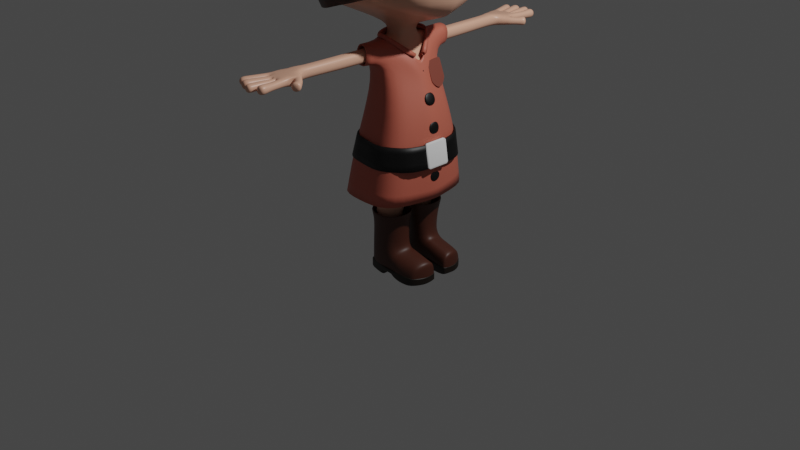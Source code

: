 # Source: pusher_char4.blend  (saved by Blender 2.91.10; exported with 4.5.12 LTS)
import bpy
from mathutils import Matrix  # noqa: F401  (used for matrix-valued properties, if any)

bpy.ops.wm.read_factory_settings(use_empty=True)
scene = bpy.context.scene
scene.name = 'Scene'

# ---- collections
col_collection = bpy.data.collections.new('Collection'); scene.collection.children.link(col_collection)
col_shores = bpy.data.collections.new('Shores'); scene.collection.children.link(col_shores)

# ---- materials (node trees are filled in below, after node groups)
mat_material = bpy.data.materials.new('Material')
mat_material.alpha_threshold = 0.0
mat_material.use_transparent_shadow = False
mat_material.line_color = (0.0, 0.0, 0.0, 1.0)
mat_material_001 = bpy.data.materials.new('Material.001')
mat_material_001.use_transparent_shadow = False
mat_material_002 = bpy.data.materials.new('Material.002')
mat_material_002.use_transparent_shadow = False
mat_material_003 = bpy.data.materials.new('Material.003')
mat_material_003.use_transparent_shadow = False
mat_material_004 = bpy.data.materials.new('Material.004')
mat_material_004.use_transparent_shadow = False
mat_material_006 = bpy.data.materials.new('Material.006')
mat_material_006.use_transparent_shadow = False
mat_material_007 = bpy.data.materials.new('Material.007')
mat_material_007.use_transparent_shadow = False

# ---- material node trees
mat_material.use_nodes = True; mat_material.node_tree.nodes.clear()
_N = mat_material.node_tree.nodes; _L = mat_material.node_tree.links
n0 = _N.new('ShaderNodeOutputMaterial'); n0.name = 'Material Output'; n0.location = (300, 300)
n1 = _N.new('ShaderNodeBsdfPrincipled'); n1.name = 'Principled BSDF'; n1.location = (10, 300)
n1.distribution = 'GGX'
n1.subsurface_method = 'BURLEY'
n1.inputs[0].default_value = (0.8, 0.4335, 0.3024, 1.0)
n1.inputs[2].default_value = 0.4
n1.inputs[3].default_value = 1.45
n1.inputs[27].default_value = (0.0, 0.0, 0.0, 1.0)
n1.inputs[28].default_value = 1.0
_L.new(n1.outputs[0], n0.inputs[0])
n0.is_active_output = True
mat_material_001.use_nodes = True; mat_material_001.node_tree.nodes.clear()
_N = mat_material_001.node_tree.nodes; _L = mat_material_001.node_tree.links
n0 = _N.new('ShaderNodeBsdfPrincipled'); n0.name = 'Principled BSDF'; n0.location = (10, 300)
n0.distribution = 'GGX'
n0.subsurface_method = 'BURLEY'
n0.inputs[0].default_value = (0.0, 0.0, 0.0, 1.0)
n0.inputs[3].default_value = 1.45
n0.inputs[27].default_value = (0.0, 0.0, 0.0, 1.0)
n0.inputs[28].default_value = 1.0
n1 = _N.new('ShaderNodeOutputMaterial'); n1.name = 'Material Output'; n1.location = (300, 300)
_L.new(n0.outputs[0], n1.inputs[0])
n1.is_active_output = True
mat_material_002.use_nodes = True; mat_material_002.node_tree.nodes.clear()
_N = mat_material_002.node_tree.nodes; _L = mat_material_002.node_tree.links
n0 = _N.new('ShaderNodeBsdfPrincipled'); n0.name = 'Principled BSDF'; n0.location = (10, 300)
n0.distribution = 'GGX'
n0.subsurface_method = 'BURLEY'
n0.inputs[0].default_value = (0.05508, 0.01956, 0.01085, 1.0)
n0.inputs[3].default_value = 1.45
n0.inputs[27].default_value = (0.0, 0.0, 0.0, 1.0)
n0.inputs[28].default_value = 1.0
n1 = _N.new('ShaderNodeOutputMaterial'); n1.name = 'Material Output'; n1.location = (300, 300)
_L.new(n0.outputs[0], n1.inputs[0])
n1.is_active_output = True
mat_material_003.use_nodes = True; mat_material_003.node_tree.nodes.clear()
_N = mat_material_003.node_tree.nodes; _L = mat_material_003.node_tree.links
n0 = _N.new('ShaderNodeBsdfPrincipled'); n0.name = 'Principled BSDF'; n0.location = (10, 300)
n0.distribution = 'GGX'
n0.subsurface_method = 'BURLEY'
n0.inputs[0].default_value = (0.5356, 0.1274, 0.08391, 1.0)
n0.inputs[3].default_value = 1.45
n0.inputs[27].default_value = (0.0, 0.0, 0.0, 1.0)
n0.inputs[28].default_value = 1.0
n1 = _N.new('ShaderNodeOutputMaterial'); n1.name = 'Material Output'; n1.location = (300, 300)
_L.new(n0.outputs[0], n1.inputs[0])
n1.is_active_output = True
mat_material_004.use_nodes = True; mat_material_004.node_tree.nodes.clear()
_N = mat_material_004.node_tree.nodes; _L = mat_material_004.node_tree.links
n0 = _N.new('ShaderNodeOutputMaterial'); n0.name = 'Material Output'; n0.location = (300, 300)
n1 = _N.new('ShaderNodeBsdfPrincipled'); n1.name = 'Principled BSDF'; n1.location = (10, 300)
n1.distribution = 'GGX'
n1.subsurface_method = 'BURLEY'
n1.inputs[0].default_value = (0.2182, 0.0553, 0.03741, 1.0)
n1.inputs[3].default_value = 1.45
n1.inputs[27].default_value = (0.0, 0.0, 0.0, 1.0)
n1.inputs[28].default_value = 1.0
_L.new(n1.outputs[0], n0.inputs[0])
n0.is_active_output = True
mat_material_006.use_nodes = True; mat_material_006.node_tree.nodes.clear()
_N = mat_material_006.node_tree.nodes; _L = mat_material_006.node_tree.links
n0 = _N.new('ShaderNodeOutputMaterial'); n0.name = 'Material Output'; n0.location = (300, 300)
n1 = _N.new('ShaderNodeBsdfPrincipled'); n1.name = 'Principled BSDF'; n1.location = (10, 300)
n1.distribution = 'GGX'
n1.subsurface_method = 'BURLEY'
n1.inputs[0].default_value = (0.06572, 0.01735, 0.008676, 1.0)
n1.inputs[3].default_value = 1.45
n1.inputs[27].default_value = (0.0, 0.0, 0.0, 1.0)
n1.inputs[28].default_value = 1.0
_L.new(n1.outputs[0], n0.inputs[0])
n0.is_active_output = True
mat_material_007.use_nodes = True; mat_material_007.node_tree.nodes.clear()
_N = mat_material_007.node_tree.nodes; _L = mat_material_007.node_tree.links
n0 = _N.new('ShaderNodeOutputMaterial'); n0.name = 'Material Output'; n0.location = (300, 300)
n1 = _N.new('ShaderNodeBsdfPrincipled'); n1.name = 'Principled BSDF'; n1.location = (10, 300)
n1.distribution = 'GGX'
n1.subsurface_method = 'BURLEY'
n1.inputs[0].default_value = (0.01003, 0.005255, 0.002102, 1.0)
n1.inputs[3].default_value = 1.45
n1.inputs[27].default_value = (0.0, 0.0, 0.0, 1.0)
n1.inputs[28].default_value = 1.0
_L.new(n1.outputs[0], n0.inputs[0])
n0.is_active_output = True

# ---- world
world_world = bpy.data.worlds.new('World'); scene.world = world_world
world_world.use_nodes = True; world_world.node_tree.nodes.clear()
_N = world_world.node_tree.nodes; _L = world_world.node_tree.links
n0 = _N.new('ShaderNodeOutputWorld'); n0.name = 'World Output'; n0.location = (300, 300)
n1 = _N.new('ShaderNodeBackground'); n1.name = 'Background'; n1.location = (10, 300)
n1.inputs[0].default_value = (0.05088, 0.05088, 0.05088, 1.0)
_L.new(n1.outputs[0], n0.inputs[0])
n0.is_active_output = True
world_world.color = (0.05088, 0.05088, 0.05088)
world_world.use_sun_shadow = False
world_world.sun_shadow_jitter_overblur = 0.0

# ---- cameras
cam_camera = bpy.data.cameras.new('Camera')
cam_camera.clip_end = 100.0
cam_camera.ortho_scale = 7.314

# ---- lights
light_light = bpy.data.lights.new('Light', 'POINT')
light_light.transmission_factor = 0.0
light_light.energy = 1000.0
light_light.shadow_soft_size = 0.1
light_light.shadow_maximum_resolution = 0.006
light_light.use_absolute_resolution = True

# ---- meshes
me_cube = bpy.data.meshes.new('Cube')
me_cube.from_pydata([(-0.1472, 0.0, 1.299), (-0.2856, 0.0, 0.5835), (0.3365, 0.0, 0.6235), (-0.0836, 0.0, 1.936), (0.6099, 0.0, 2.207), (0.03657, 0.0, 3.717), (0.03657, -0.08649, 2.06), (0.03657, -0.8009, 2.442), (0.03657, -0.8552, 3.628), (0.1007, -0.3982, 1.759), (-0.02759, -0.3982, 1.759), (-0.02759, -0.3982, 1.887), (0.1007, -0.3982, 1.887), (0.1132, -0.044, -0.2312), (-0.08488, -0.1134, -0.3947), (-0.03135, -0.3703, -0.3505), (0.1667, -0.3009, -0.187), (0.1952, 0.0, 0.3176), (-0.08788, -0.09854, 0.3253), (-0.01138, -0.3817, 0.3232), (0.2717, -0.3052, 0.3155), (-0.2456, -0.4909, 0.9775), (0.3765, -0.3909, 1.017), (0.4108, -0.2792, 1.282), (-0.1472, -0.2792, 1.299), (0.1231, -0.08649, 2.06), (-0.04992, -0.08649, 2.06), (0.01677, -1.196, 1.887), (0.6807, -0.6349, 2.442), (-0.6313, -0.6062, 2.442), (0.735, -0.8552, 3.628), (-0.6856, -0.8552, 3.628), (-0.1232, -1.412, 1.785), (-0.1232, -1.412, 1.861), (-0.05478, -1.461, 1.786), (-0.05478, -1.461, 1.86), (0.01864, -1.491, 1.792), (0.01863, -1.491, 1.856), (0.148, -1.456, 1.779), (0.06724, -1.491, 1.789), (0.06722, -1.491, 1.86), (0.148, -1.456, 1.868), (0.03288, -0.8154, 1.887), (0.1486, -1.382, 1.778), (0.1486, -1.382, 1.868), (0.1764, -1.297, 1.868), (0.09056, -1.241, 1.759), (-0.07598, -1.236, 1.759), (-0.07598, -1.236, 1.887), (0.09056, -1.241, 1.887), (-0.08383, -1.575, 1.783), (-0.1621, -1.555, 1.783), (-0.1621, -1.555, 1.864), (-0.08383, -1.575, 1.864), (-0.1233, -1.736, 1.778), (-0.2095, -1.713, 1.778), (-0.2095, -1.713, 1.868), (-0.1233, -1.736, 1.868), (-0.006423, -1.623, 1.781), (-0.08895, -1.605, 1.781), (-0.08895, -1.605, 1.865), (-0.006423, -1.623, 1.865), (-0.02557, -1.774, 1.773), (-0.1239, -1.756, 1.773), (-0.1239, -1.756, 1.873), (-0.02557, -1.774, 1.873), (0.07479, -1.63, 1.785), (-0.002202, -1.625, 1.785), (-0.002245, -1.626, 1.862), (0.07475, -1.631, 1.862), (0.06526, -1.796, 1.777), (-0.02123, -1.789, 1.777), (-0.02128, -1.79, 1.864), (0.06521, -1.798, 1.864), (0.1652, -1.603, 1.785), (0.08988, -1.612, 1.785), (0.08988, -1.612, 1.861), (0.1652, -1.603, 1.861), (0.192, -1.749, 1.77), (0.08531, -1.758, 1.77), (0.08531, -1.758, 1.877), (0.192, -1.749, 1.877), (0.2618, -1.371, 1.786), (0.208, -1.424, 1.786), (0.208, -1.424, 1.861), (0.2618, -1.371, 1.861), (0.3345, -1.441, 1.77), (0.2497, -1.505, 1.77), (0.2497, -1.505, 1.876), (0.3345, -1.441, 1.876), (0.5339, -0.05889, -0.2105), (0.5539, -0.07675, -0.3779), (0.5485, -0.3176, -0.4052), (0.5285, -0.2998, -0.2377), (0.1567, -0.1202, 1.936), (-0.0836, -0.1202, 1.936), (0.03657, -0.4699, 2.251), (-0.6254, 5.96e-08, 2.251), (0.4108, 0.0, 1.282), (0.1231, 0.0, 2.06), (-0.04992, 0.0, 2.06), (0.8375, 0.0, 2.442), (0.3154, 0.0, 0.5838), (-0.9024, 0.0, 2.442), (-0.8186, 0.0, 3.717), (0.2889, -0.216, 1.6), (-0.1344, -0.216, 1.514), (0.8031, 0.0, 3.717), (0.03667, -0.5003, 1.887), (0.1567, 0.0, 1.936), (0.2889, 0.0, 1.6), (0.1008, -0.5003, 1.759), (-0.02749, -0.5004, 1.759), (-0.02749, -0.5004, 1.887), (0.1008, -0.5003, 1.887), (0.02644, -1.238, 1.887), (0.04662, -1.458, 1.864), (0.03657, -0.1202, 1.936), (0.03657, -0.2469, 1.927), (-0.5193, -0.6052, 2.288), (0.6368, 0.0, 2.244), (-0.6523, 4.806e-08, 2.288), (0.5687, -0.3792, 2.288), (0.1406, -0.2469, 1.719), (-0.06746, -0.2469, 1.719), (-0.06746, -0.2469, 1.927), (0.1406, -0.2469, 1.927), (0.1658, -0.0611, 0.02573), (-0.07428, -0.1204, 0.01066), (-0.01333, -0.3579, -0.009423), (0.1648, -0.2985, 0.005647), (-0.1344, 0.0, 1.514), (-0.152, 0.0, 0.5807), (-0.02568, -0.4284, 0.5815), (0.4417, -0.302, 0.5846), (-0.2692, 0.0, 0.9412), (0.3482, -0.335, 1.15), (0.3282, 0.0, 0.9527), (-0.1964, -0.385, 1.138), (-0.03128, -0.8147, 1.887), (0.09703, -0.8162, 1.887), (-0.03128, -0.8147, 1.759), (0.09703, -0.8162, 1.759), (0.08765, -1.197, 1.759), (-0.05412, -1.194, 1.759), (-0.05412, -1.194, 1.887), (0.08765, -1.197, 1.887), (-0.06885, -1.506, 1.784), (-0.1449, -1.488, 1.784), (-0.1449, -1.488, 1.862), (-0.06885, -1.506, 1.862), (-0.1029, -1.653, 1.781), (-0.1849, -1.631, 1.781), (-0.1849, -1.631, 1.866), (-0.1029, -1.653, 1.866), (0.008058, -1.552, 1.784), (-0.06831, -1.533, 1.784), (-0.06831, -1.533, 1.862), (0.008058, -1.552, 1.862), (-0.01527, -1.693, 1.777), (-0.1055, -1.677, 1.777), (-0.1055, -1.677, 1.869), (-0.01527, -1.693, 1.869), (0.07077, -1.53, 1.795), (0.01123, -1.527, 1.795), (0.01119, -1.528, 1.854), (0.07073, -1.531, 1.854), (0.07268, -1.577, 1.79), (0.00488, -1.574, 1.79), (0.004843, -1.575, 1.858), (0.07265, -1.578, 1.858), (0.07179, -1.682, 1.782), (-0.008085, -1.675, 1.782), (-0.008131, -1.677, 1.862), (0.07174, -1.683, 1.862), (0.06858, -1.738, 1.78), (-0.01455, -1.731, 1.78), (-0.0146, -1.732, 1.863), (0.06853, -1.74, 1.863), (0.1582, -1.537, 1.782), (0.07707, -1.55, 1.782), (0.07707, -1.55, 1.864), (0.1582, -1.537, 1.864), (0.1769, -1.668, 1.778), (0.08782, -1.674, 1.778), (0.08782, -1.674, 1.868), (0.1769, -1.668, 1.868), (0.2265, -1.338, 1.782), (0.1751, -1.402, 1.782), (0.1751, -1.402, 1.864), (0.2265, -1.338, 1.864), (0.2949, -1.403, 1.779), (0.2243, -1.457, 1.779), (0.2243, -1.457, 1.867), (0.2949, -1.403, 1.867), (0.1886, -0.05352, -0.2085), (0.2234, -0.09578, -0.4059), (0.2129, -0.401, -0.3711), (0.174, -0.3185, -0.2035), (0.03657, -0.5341, 2.288), (0.03657, -0.3982, 1.887), (0.1764, -1.297, 1.778), (0.5418, -0.2779, 2.251), (-0.4924, -0.5783, 2.251), (0.01976, -1.156, 1.883), (0.08356, -1.157, 1.765), (-0.04404, -1.155, 1.765), (0.08356, -1.157, 1.883), (-0.04404, -1.155, 1.883)], [], [(6, 26, 95, 117), (4, 202, 25, 99), (96, 203, 26, 6), (107, 30, 28, 101), (8, 31, 29, 7), (93, 92, 91, 90), (89, 88, 87, 86), (81, 80, 79, 78), (73, 72, 71, 70), (65, 64, 63, 62), (138, 21, 22, 136), (137, 98, 23, 136), (123, 124, 106), (105, 123, 106), (132, 1, 2, 102), (34, 32, 47), (57, 56, 55, 54), (5, 104, 31, 8), (26, 100, 3, 95), (125, 95, 106, 124), (115, 116, 41, 49), (118, 126, 94, 117), (24, 138, 136, 23), (2, 137, 136, 22), (33, 35, 48), (38, 43, 44, 41), (41, 44, 45), (47, 46, 38, 34), (24, 0, 135, 138), (126, 123, 105, 94), (37, 40, 35), (40, 41, 116, 35), (45, 49, 41), (47, 32, 33, 48), (38, 39, 34), (39, 36, 34), (110, 109, 94, 105), (201, 38, 46), (203, 97, 100, 26), (201, 43, 38), (45, 201, 46, 49), (99, 25, 94, 109), (119, 121, 97, 203), (31, 104, 103, 29), (110, 105, 23, 98), (105, 106, 24, 23), (138, 135, 1, 21), (106, 131, 0, 24), (95, 3, 131, 106), (111, 112, 10, 9), (112, 113, 11, 10), (108, 114, 12, 200), (114, 111, 9, 12), (114, 108, 42, 140), (122, 199, 96, 202), (7, 29, 119, 199), (11, 200, 118, 125), (207, 204, 27, 146), (29, 103, 121, 119), (101, 28, 122, 120), (48, 115, 27, 145), (202, 96, 6, 25), (48, 35, 116, 115), (113, 108, 200, 11), (25, 6, 117, 94), (9, 10, 124, 123), (10, 11, 125, 124), (200, 12, 126, 118), (12, 9, 123, 126), (13, 14, 128, 127), (14, 15, 129, 128), (15, 16, 130, 129), (16, 13, 127, 130), (127, 128, 18, 17), (128, 129, 19, 18), (129, 130, 20, 19), (130, 127, 17, 20), (102, 17, 18, 132), (18, 19, 133, 132), (19, 20, 134, 133), (20, 17, 102, 134), (132, 133, 21, 1), (133, 134, 22, 21), (22, 134, 102, 2), (30, 8, 7, 28), (125, 118, 117, 95), (28, 7, 199, 122), (107, 5, 8, 30), (113, 112, 141, 139), (108, 113, 139, 42), (112, 111, 142, 141), (111, 114, 140, 142), (208, 206, 144, 145), (205, 207, 146, 143), (204, 208, 145, 27), (206, 205, 143, 144), (46, 47, 144, 143), (47, 48, 145, 144), (115, 49, 146, 27), (49, 46, 143, 146), (147, 148, 32, 34), (148, 149, 33, 32), (149, 150, 35, 33), (150, 147, 34, 35), (50, 51, 148, 147), (51, 52, 149, 148), (52, 53, 150, 149), (53, 50, 147, 150), (151, 152, 51, 50), (152, 153, 52, 51), (153, 154, 53, 52), (154, 151, 50, 53), (54, 55, 152, 151), (55, 56, 153, 152), (56, 57, 154, 153), (57, 54, 151, 154), (155, 156, 34, 36), (156, 157, 35, 34), (157, 158, 37, 35), (158, 155, 36, 37), (58, 59, 156, 155), (59, 60, 157, 156), (60, 61, 158, 157), (61, 58, 155, 158), (159, 160, 59, 58), (160, 161, 60, 59), (161, 162, 61, 60), (162, 159, 58, 61), (62, 63, 160, 159), (63, 64, 161, 160), (64, 65, 162, 161), (65, 62, 159, 162), (163, 164, 36, 39), (164, 165, 37, 36), (165, 166, 40, 37), (166, 163, 39, 40), (167, 168, 164, 163), (168, 169, 165, 164), (169, 170, 166, 165), (170, 167, 163, 166), (66, 67, 168, 167), (67, 68, 169, 168), (68, 69, 170, 169), (69, 66, 167, 170), (171, 172, 67, 66), (172, 173, 68, 67), (173, 174, 69, 68), (174, 171, 66, 69), (175, 176, 172, 171), (176, 177, 173, 172), (177, 178, 174, 173), (178, 175, 171, 174), (70, 71, 176, 175), (71, 72, 177, 176), (72, 73, 178, 177), (73, 70, 175, 178), (179, 180, 39, 38), (180, 181, 40, 39), (181, 182, 41, 40), (182, 179, 38, 41), (74, 75, 180, 179), (75, 76, 181, 180), (76, 77, 182, 181), (77, 74, 179, 182), (183, 184, 75, 74), (184, 185, 76, 75), (185, 186, 77, 76), (186, 183, 74, 77), (78, 79, 184, 183), (79, 80, 185, 184), (80, 81, 186, 185), (81, 78, 183, 186), (187, 188, 43, 201), (188, 189, 44, 43), (189, 190, 45, 44), (190, 187, 201, 45), (82, 83, 188, 187), (83, 84, 189, 188), (84, 85, 190, 189), (85, 82, 187, 190), (191, 192, 83, 82), (192, 193, 84, 83), (193, 194, 85, 84), (194, 191, 82, 85), (86, 87, 192, 191), (87, 88, 193, 192), (88, 89, 194, 193), (89, 86, 191, 194), (90, 91, 196, 195), (91, 92, 197, 196), (92, 93, 198, 197), (93, 90, 195, 198), (195, 196, 14, 13), (196, 197, 15, 14), (197, 198, 16, 15), (198, 195, 13, 16), (199, 119, 203, 96), (120, 122, 202, 4), (141, 142, 205, 206), (42, 139, 208, 204), (142, 140, 207, 205), (139, 141, 206, 208), (140, 42, 204, 207)])
me_cube.polygons.foreach_set('use_smooth', [True] * 203)
me_cube.materials.append(mat_material)
me_cube.use_remesh_preserve_volume = False
me_cube.use_remesh_preserve_attributes = False
me_cube.use_mirror_vertex_groups = False
me_cube.update()
me_plane_001 = bpy.data.meshes.new('Plane.001')
me_plane_001.from_pydata([(-2.958, 0.1438, 0.7207), (-2.742, 0.1438, 0.7207), (-2.958, 0.3495, 0.6544), (-2.742, 0.3495, 0.6544)], [], [(0, 1, 3, 2)])
me_plane_001.polygons.foreach_set('use_smooth', [True] * 1)
_uv = me_plane_001.uv_layers.new(name='UVMap')
_uv.uv.foreach_set('vector', [0.0, 0.0, 1.0, 0.0, 1.0, 1.0, 0.0, 1.0])
me_plane_001.materials.append(mat_material_001)
me_plane_001.use_remesh_fix_poles = True
me_plane_001.use_remesh_preserve_attributes = False
me_plane_001.use_mirror_vertex_groups = False
me_plane_001.update()
me_cube_002 = bpy.data.meshes.new('Cube.002')
me_cube_002.from_pydata([(-0.5608, -0.5022, -0.1935), (0.09797, -0.5139, -0.8664), (-0.3778, -0.3495, -1.006), (0.4304, -0.4569, -0.735), (0.6411, -0.2892, -0.3794), (-0.1205, -0.5144, -0.9412), (-0.5412, -0.5388, -0.4726), (-0.09951, -0.6052, -0.4021), (-0.1182, -0.5057, -0.008993), (-0.6875, 0.0, -0.4153), (-0.4795, 0.4262, -0.1858), (0.03116, 0.5117, -0.7682), (-0.3762, 0.3923, -0.9679), (0.293, 0.565, -0.3997), (0.3977, 0.5057, -0.06649), (-0.1966, 0.5143, -0.8968), (-0.4197, 0.4816, -0.3795), (-0.0319, 0.0, 0.1992), (0.5964, 0.05538, -0.01919), (-0.4359, 0.001138, -1.042), (-0.09951, 0.6052, -0.4021), (-0.1182, 0.5057, -0.008993), (-0.6341, 0.0, -0.08068), (-0.03972, -0.5125, -0.9104), (0.4235, -0.5576, -0.1858), (0.1159, -0.5838, -0.4021), (0.2692, 0.0, 0.1256), (-0.07344, 0.5073, -0.8253), (0.1398, 0.5057, -0.03774), (0.1159, 0.5838, -0.4021), (-0.1397, -0.5583, -0.6663), (-0.6733, 0.0, -0.7816), (0.2445, -0.495, -0.8162), (-0.4661, -0.4809, -0.7176), (-0.148, 0.5597, -0.6494), (0.1493, 0.5403, -0.59), (-0.4117, 0.4272, -0.6863), (0.02122, 0.5455, -0.6137), (0.02356, -0.5476, -0.6605), (-0.6341, -0.2529, -0.09371), (0.6057, -0.1446, -0.1636), (-0.6089, -0.2812, -0.4087), (-0.07503, -0.2529, 0.0951), (-0.4319, -0.1904, -1.035), (0.3288, -0.2728, 0.07675), (-0.5697, -0.2404, -0.7496), (-0.6199, 0.2491, -0.1513), (0.484, 0.2529, -0.007209), (-0.6089, 0.2812, -0.4087), (-0.07503, 0.2529, 0.0951), (-0.451, 0.2107, -1.005), (0.2045, 0.2529, 0.04394), (-0.5697, 0.2404, -0.7297)], [], [(38, 30, 5, 23), (8, 0, 6, 7), (41, 39, 22, 9), (45, 41, 9, 31), (24, 8, 7, 25), (44, 42, 8, 24), (30, 33, 2, 5), (42, 39, 0, 8), (37, 27, 15, 34), (21, 20, 16, 10), (48, 9, 22, 46), (52, 31, 9, 48), (28, 29, 20, 21), (51, 28, 21, 49), (34, 15, 12, 36), (49, 21, 10, 46), (47, 14, 28, 51), (14, 13, 29, 28), (35, 11, 27, 37), (40, 44, 24, 4), (4, 24, 25, 3), (32, 38, 23, 1), (3, 25, 38, 32), (13, 35, 37, 29), (20, 34, 36, 16), (50, 19, 31, 52), (29, 37, 34, 20), (7, 6, 33, 30), (43, 45, 31, 19), (25, 7, 30, 38), (2, 33, 45, 43), (18, 26, 44, 40), (17, 22, 39, 42), (26, 17, 42, 44), (33, 6, 41, 45), (6, 0, 39, 41), (12, 50, 52, 36), (18, 47, 51, 26), (17, 49, 46, 22), (26, 51, 49, 17), (36, 52, 48, 16), (16, 48, 46, 10)])
me_cube_002.polygons.foreach_set('use_smooth', [True] * 42)
_uv = me_cube_002.uv_layers.new(name='UVMap')
_uv.uv.foreach_set('vector', [0.6817, 0.7344, 0.7384, 0.7344, 0.7384, 0.7344, 0.6817, 0.7344, 0.7384, 0.7344, 0.8518, 0.7344, 0.8518, 0.7344, 0.7384, 0.7344, 0.6388, 0.5228, 0.8518, 0.6784, 0.8518, 0.6223, 0.4259, 0.3112, 0.5323, 0.445, 0.6388, 0.5228, 0.4259, 0.3112, 0.2129, 0.1556, 0.6817, 0.7344, 0.7384, 0.7344, 0.7384, 0.7344, 0.6817, 0.7344, 0.6817, 0.6784, 0.7384, 0.6784, 0.7384, 0.7344, 0.6817, 0.7344, 0.7384, 0.7344, 0.8518, 0.7344, 0.8518, 0.7344, 0.7384, 0.7344, 0.7384, 0.6784, 0.8518, 0.6784, 0.8518, 0.7344, 0.7384, 0.7344, 0.6817, 0.7344, 0.6817, 0.7344, 0.7384, 0.7344, 0.7384, 0.7344, 0.7384, 0.7344, 0.7384, 0.7344, 0.8518, 0.7344, 0.8518, 0.7344, 0.6388, 0.5228, 0.4259, 0.3112, 0.8518, 0.6223, 0.8518, 0.6784, 0.5323, 0.445, 0.2129, 0.1556, 0.4259, 0.3112, 0.6388, 0.5228, 0.6817, 0.7344, 0.6817, 0.7344, 0.7384, 0.7344, 0.7384, 0.7344, 0.6817, 0.6784, 0.6817, 0.7344, 0.7384, 0.7344, 0.7384, 0.6784, 0.7384, 0.7344, 0.7384, 0.7344, 0.8518, 0.7344, 0.8518, 0.7344, 0.7384, 0.6784, 0.7384, 0.7344, 0.8518, 0.7344, 0.8518, 0.6784, 0.625, 0.6784, 0.625, 0.7344, 0.6817, 0.7344, 0.6817, 0.6784, 0.625, 0.7344, 0.625, 0.7344, 0.6817, 0.7344, 0.6817, 0.7344, 0.625, 0.7344, 0.625, 0.7344, 0.6817, 0.7344, 0.6817, 0.7344, 0.625, 0.6784, 0.6817, 0.6784, 0.6817, 0.7344, 0.625, 0.7344, 0.625, 0.7344, 0.6817, 0.7344, 0.6817, 0.7344, 0.625, 0.7344, 0.625, 0.7344, 0.6817, 0.7344, 0.6817, 0.7344, 0.625, 0.7344, 0.625, 0.7344, 0.6817, 0.7344, 0.6817, 0.7344, 0.625, 0.7344, 0.625, 0.7344, 0.625, 0.7344, 0.6817, 0.7344, 0.6817, 0.7344, 0.7384, 0.7344, 0.7384, 0.7344, 0.8518, 0.7344, 0.8518, 0.7344, 0.4259, 0.3672, 0.0, 0.0, 0.2129, 0.1556, 0.5323, 0.445, 0.6817, 0.7344, 0.6817, 0.7344, 0.7384, 0.7344, 0.7384, 0.7344, 0.7384, 0.7344, 0.8518, 0.7344, 0.8518, 0.7344, 0.7384, 0.7344, 0.4259, 0.3672, 0.5323, 0.445, 0.2129, 0.1556, 0.0, 0.0, 0.6817, 0.7344, 0.7384, 0.7344, 0.7384, 0.7344, 0.6817, 0.7344, 0.8518, 0.7344, 0.8518, 0.7344, 0.5323, 0.445, 0.4259, 0.3672, 0.625, 0.6223, 0.6817, 0.6223, 0.6817, 0.6784, 0.625, 0.6784, 0.7384, 0.6223, 0.8518, 0.6223, 0.8518, 0.6784, 0.7384, 0.6784, 0.6817, 0.6223, 0.7384, 0.6223, 0.7384, 0.6784, 0.6817, 0.6784, 0.8518, 0.7344, 0.8518, 0.7344, 0.6388, 0.5228, 0.5323, 0.445, 0.8518, 0.7344, 0.8518, 0.7344, 0.8518, 0.6784, 0.6388, 0.5228, 0.8518, 0.7344, 0.4259, 0.3672, 0.5323, 0.445, 0.8518, 0.7344, 0.625, 0.6223, 0.625, 0.6784, 0.6817, 0.6784, 0.6817, 0.6223, 0.7384, 0.6223, 0.7384, 0.6784, 0.8518, 0.6784, 0.8518, 0.6223, 0.6817, 0.6223, 0.6817, 0.6784, 0.7384, 0.6784, 0.7384, 0.6223, 0.8518, 0.7344, 0.5323, 0.445, 0.6388, 0.5228, 0.8518, 0.7344, 0.8518, 0.7344, 0.6388, 0.5228, 0.8518, 0.6784, 0.8518, 0.7344])
me_cube_002.materials.append(mat_material_002)
me_cube_002.use_remesh_fix_poles = True
me_cube_002.use_remesh_preserve_attributes = False
me_cube_002.use_mirror_vertex_groups = False
me_cube_002.update()
me_plane = bpy.data.meshes.new('Plane')
me_plane.from_pydata([(-1.315, 0.2942, -0.1828), (-1.749, 0.3244, -0.06002), (-1.749, 0.3061, 0.1669), (-1.301, 0.3798, 0.3337), (-1.504, 0.0, 0.3709), (-1.194, 0.0, 0.4891), (-1.339, 0.0, -0.2301), (-1.649, 0.0, -0.1308), (-1.904, 0.2846, 0.1612), (-1.582, 0.0, 0.3318), (-1.914, 0.2839, -0.07063), (-1.944, 0.0, -0.1423), (-0.8104, 0.4425, -0.2691), (-0.8796, 0.4783, 0.3942), (-0.7941, 0.0, 0.5179), (-0.8292, 0.0, -0.3068), (-1.75, 0.4976, -0.05668), (-1.748, 0.5139, 0.1097), (-1.915, 0.523, 0.1262), (-1.93, 0.4907, -0.01745), (-0.4014, 0.5231, -0.3115), (-0.4014, 0.5493, 0.3957), (-0.4014, 0.0, 0.5037), (-0.4014, 0.0, -0.3444), (-1.998, 0.0, -0.137), (-1.974, 0.2561, -0.05172), (-1.965, 0.2566, 0.1384), (-1.807, 0.04347, 0.2627), (-1.975, 0.2333, 0.04754), (-1.96, 0.2335, 0.1186), (-1.951, 0.0, -0.1079), (-1.931, 0.2391, -0.0276), (-1.72, 0.0, 0.2804), (-1.924, 0.2395, 0.1309), (-1.968, 0.0, -0.137), (-1.944, 0.2561, -0.05172), (-1.935, 0.2566, 0.1384), (-1.925, 0.2843, 0.04528), (-1.938, 0.5069, 0.05438), (-1.966, 0.2331, -0.02351), (-1.986, 0.2564, 0.04335), (-1.944, 0.2393, 0.05167), (-1.956, 0.2564, 0.04335), (-1.227, 0.1173, 0.4411), (-1.58, 0.09454, 0.3079), (-1.687, 0.0879, 0.3034), (-0.8206, 0.158, 0.4797), (-0.4014, 0.18, 0.4703), (-1.795, 0.05619, 0.2865), (-1.984, 0.0, -0.0923), (-1.765, 0.05091, 0.2679), (-1.765, 0.07581, 0.2744), (-1.749, 0.3152, 0.05346), (-1.308, 0.337, 0.06062), (-0.845, 0.4771, 0.04769), (-1.749, 0.5057, 0.02651), (-0.4014, 0.5528, 0.02726)], [], [(44, 43, 3, 2), (52, 53, 0, 1), (1, 0, 6, 7), (44, 2, 8, 45), (11, 10, 1, 7), (6, 0, 12, 15), (43, 5, 14, 46), (53, 3, 13, 54), (37, 38, 19, 10), (52, 1, 16, 55), (8, 2, 17, 18), (1, 10, 19, 16), (15, 12, 20, 23), (46, 14, 22, 47), (54, 13, 21, 56), (40, 25, 39, 28), (25, 24, 49, 39), (10, 11, 30, 31), (37, 41, 33, 8), (45, 8, 33, 50), (40, 26, 36, 42), (25, 35, 34, 24), (48, 51, 36, 26), (25, 40, 42, 35), (10, 31, 41, 37), (48, 26, 29, 27), (26, 40, 28, 29), (8, 18, 38, 37), (9, 45, 50, 32), (13, 46, 47, 21), (3, 43, 46, 13), (4, 44, 45, 9), (4, 5, 43, 44), (12, 54, 56, 20), (2, 52, 55, 17), (0, 53, 54, 12), (2, 3, 53, 52), (30, 49, 39, 31), (31, 39, 28, 41), (41, 28, 29, 33), (27, 29, 33, 50)])
me_plane.polygons.foreach_set('use_smooth', [True] * 41)
_uv = me_plane.uv_layers.new(name='UVMap')
_uv.uv.foreach_set('vector', [0.0, 0.6544, 1.0, 0.6544, 1.0, 1.0, 0.0, 1.0, 0.0, 1.0, 1.0, 1.0, 1.0, 1.0, 0.0, 1.0, 0.0, 1.0, 1.0, 1.0, 1.0, 1.0, 0.0, 1.0, 0.0, 0.6544, 0.0, 1.0, 0.0, 1.0, 0.0, 0.6544, 0.0, 0.0, 0.0, 0.0, 0.0, 1.0, 0.0, 1.0, 1.0, 1.0, 1.0, 1.0, 1.0, 1.0, 1.0, 1.0, 1.0, 0.6544, 1.0, 0.5, 1.0, 0.5, 1.0, 0.6544, 1.0, 1.0, 1.0, 1.0, 1.0, 1.0, 1.0, 1.0, 0.0, 0.0, 0.0, 0.0, 0.0, 0.0, 0.0, 0.0, 0.0, 1.0, 0.0, 1.0, 0.0, 1.0, 0.0, 1.0, 0.0, 1.0, 0.0, 1.0, 0.0, 1.0, 0.0, 1.0, 0.0, 1.0, 0.0, 0.0, 0.0, 0.0, 0.0, 1.0, 1.0, 1.0, 1.0, 1.0, 1.0, 1.0, 1.0, 1.0, 1.0, 0.6544, 1.0, 0.5, 1.0, 0.5, 1.0, 0.6544, 1.0, 1.0, 1.0, 1.0, 1.0, 1.0, 1.0, 1.0, 0.0, 0.0, 0.0, 0.0, 0.0, 0.0, 0.0, 0.0, 0.0, 0.0, 0.0, 0.0, 0.0, 0.0, 0.0, 0.0, 0.0, 0.0, 0.0, 0.0, 0.0, 0.0, 0.0, 0.0, 0.0, 0.0, 0.0, 0.0, 0.0, 0.0, 0.0, 0.0, 0.0, 0.6544, 0.0, 1.0, 0.0, 1.0, 0.0, 0.6544, 0.0, 0.0, 0.0, 0.0, 0.0, 0.0, 0.0, 0.0, 0.0, 0.0, 0.0, 0.0, 0.0, 0.0, 0.0, 0.0, 0.0, 0.6544, 0.0, 0.6544, 0.0, 1.0, 0.0, 1.0, 0.0, 0.0, 0.0, 0.0, 0.0, 0.0, 0.0, 0.0, 0.0, 0.0, 0.0, 0.0, 0.0, 0.0, 0.0, 0.0, 0.0, 0.6544, 0.0, 1.0, 0.0, 1.0, 0.0, 0.6544, 0.0, 0.0, 0.0, 0.0, 0.0, 0.0, 0.0, 0.0, 0.0, 0.0, 0.0, 0.0, 0.0, 0.0, 0.0, 0.0, 0.0, 0.5, 0.0, 0.6544, 0.0, 0.6544, 0.0, 0.5, 1.0, 1.0, 1.0, 0.6544, 1.0, 0.6544, 1.0, 1.0, 1.0, 1.0, 1.0, 0.6544, 1.0, 0.6544, 1.0, 1.0, 0.0, 0.5, 0.0, 0.6544, 0.0, 0.6544, 0.0, 0.5, 0.0, 0.5, 1.0, 0.5, 1.0, 0.6544, 0.0, 0.6544, 1.0, 1.0, 1.0, 1.0, 1.0, 1.0, 1.0, 1.0, 0.0, 1.0, 0.0, 1.0, 0.0, 1.0, 0.0, 1.0, 1.0, 1.0, 1.0, 1.0, 1.0, 1.0, 1.0, 1.0, 0.0, 1.0, 1.0, 1.0, 1.0, 1.0, 0.0, 1.0, 0.0, 0.0, 0.0, 0.0, 0.0, 0.0, 0.0, 0.0, 0.0, 0.0, 0.0, 0.0, 0.0, 0.0, 0.0, 0.0, 0.0, 0.0, 0.0, 0.0, 0.0, 0.0, 0.0, 0.0, 0.0, 0.6544, 0.0, 0.0, 0.0, 1.0, 0.0, 0.6544])
me_plane.materials.append(mat_material_003)
me_plane.use_remesh_fix_poles = True
me_plane.use_remesh_preserve_attributes = False
me_plane.use_mirror_vertex_groups = False
me_plane.update()
me_plane_003 = bpy.data.meshes.new('Plane.003')
me_plane_003.from_pydata([(-0.6242, 0.0, 2.312), (0.3988, 0.0, 2.329), (-0.6242, 1.338, 2.034), (0.3988, 1.316, 2.233), (-0.6242, 1.85, -0.1173), (0.3988, 2.022, -0.224), (-0.6242, 0.9074, -1.156), (0.3988, 0.8859, -1.449), (-0.6242, 0.0, -1.279), (0.3988, 0.0, -1.441), (0.3988, 2.231, 1.028), (-0.6242, 2.127, 0.9083), (0.3988, 1.916, -0.9582), (-0.6242, 1.841, -0.6834), (-0.6242, 1.732, 1.471), (0.3988, 1.774, 1.63)], [], [(0, 1, 3, 2), (11, 10, 5, 4), (13, 12, 7, 6), (6, 7, 9, 8), (14, 15, 10, 11), (4, 5, 12, 13), (2, 3, 15, 14)])
me_plane_003.polygons.foreach_set('use_smooth', [True] * 7)
_uv = me_plane_003.uv_layers.new(name='UVMap')
_uv.uv.foreach_set('vector', [0.0, 0.0, 1.0, 0.0, 1.0, 1.0, 0.0, 1.0, 0.0, 1.0, 1.0, 1.0, 1.0, 1.0, 0.0, 1.0, 0.0, 1.0, 1.0, 1.0, 1.0, 1.0, 0.0, 1.0, 0.0, 1.0, 1.0, 1.0, 1.0, 1.0, 0.0, 1.0, 0.0, 1.0, 1.0, 1.0, 1.0, 1.0, 0.0, 1.0, 0.0, 1.0, 1.0, 1.0, 1.0, 1.0, 0.0, 1.0, 0.0, 1.0, 1.0, 1.0, 1.0, 1.0, 0.0, 1.0])
me_plane_003.materials.append(mat_material_001)
me_plane_003.use_remesh_fix_poles = True
me_plane_003.use_remesh_preserve_attributes = False
me_plane_003.use_mirror_vertex_groups = False
me_plane_003.update()
me_plane_005 = bpy.data.meshes.new('Plane.005')
me_plane_005.from_pydata([(-7.607, 0.1291, 1.5), (-6.687, 0.1776, 1.815), (-7.589, 1.082, 1.302), (-6.669, 1.131, 1.616), (-7.598, 0.6057, 1.401), (-6.264, 0.676, 1.857), (-7.487, 0.1354, 1.541), (-7.47, 1.089, 1.342), (-7.425, 0.6148, 1.46), (-6.808, 0.1712, 1.773), (-6.791, 1.124, 1.575), (-6.44, 0.6667, 1.797)], [], [(11, 5, 3, 10), (9, 1, 5, 11), (0, 6, 8, 4), (4, 8, 7, 2), (6, 9, 11, 8), (8, 11, 10, 7)])
_uv = me_plane_005.uv_layers.new(name='UVMap')
_uv.uv.foreach_set('vector', [0.8677, 0.5, 1.0, 0.5, 1.0, 1.0, 0.8677, 1.0, 0.8677, 0.0, 1.0, 0.0, 1.0, 0.5, 0.8677, 0.5, 0.0, 0.0, 0.1298, 0.0, 0.1298, 0.5, 0.0, 0.5, 0.0, 0.5, 0.1298, 0.5, 0.1298, 1.0, 0.0, 1.0, 0.1298, 0.0, 0.8677, 0.0, 0.8677, 0.5, 0.1298, 0.5, 0.1298, 0.5, 0.8677, 0.5, 0.8677, 1.0, 0.1298, 1.0])
me_plane_005.materials.append(mat_material_004)
me_plane_005.use_remesh_fix_poles = True
me_plane_005.use_remesh_preserve_attributes = False
me_plane_005.use_mirror_vertex_groups = False
me_plane_005.update()
me_cube_001 = bpy.data.meshes.new('Cube.001')
me_cube_001.from_pydata([(-1.0, -1.0, -1.0), (-1.0, -1.0, 1.0), (-1.0, 1.0, -1.0), (-1.0, 1.0, 1.0), (1.0, -1.0, -1.0), (1.0, -1.0, 1.0), (1.0, 1.0, -1.0), (1.0, 1.0, 1.0)], [], [(0, 1, 3, 2), (2, 3, 7, 6), (6, 7, 5, 4), (4, 5, 1, 0), (2, 6, 4, 0), (7, 3, 1, 5)])
me_cube_001.polygons.foreach_set('use_smooth', [True] * 6)
_uv = me_cube_001.uv_layers.new(name='UVMap')
_uv.uv.foreach_set('vector', [0.375, 0.0, 0.625, 0.0, 0.625, 0.25, 0.375, 0.25, 0.375, 0.25, 0.625, 0.25, 0.625, 0.5, 0.375, 0.5, 0.375, 0.5, 0.625, 0.5, 0.625, 0.75, 0.375, 0.75, 0.375, 0.75, 0.625, 0.75, 0.625, 1.0, 0.375, 1.0, 0.125, 0.5, 0.375, 0.5, 0.375, 0.75, 0.125, 0.75, 0.625, 0.5, 0.875, 0.5, 0.875, 0.75, 0.625, 0.75])
me_cube_001.materials.append(mat_material_001)
me_cube_001.use_remesh_fix_poles = True
me_cube_001.use_remesh_preserve_attributes = False
me_cube_001.use_mirror_vertex_groups = False
me_cube_001.update()
me_cube_003 = bpy.data.meshes.new('Cube.003')
me_cube_003.from_pydata([(-1.0, -1.0, -1.0), (-1.0, -1.0, 1.0), (-1.0, 1.0, -1.0), (-1.0, 1.0, 1.0), (1.0, -1.0, -1.0), (1.0, -1.0, 1.0), (1.0, 1.0, -1.0), (1.0, 1.0, 1.0)], [], [(0, 1, 3, 2), (2, 3, 7, 6), (6, 7, 5, 4), (4, 5, 1, 0), (2, 6, 4, 0), (7, 3, 1, 5)])
me_cube_003.polygons.foreach_set('use_smooth', [True] * 6)
_uv = me_cube_003.uv_layers.new(name='UVMap')
_uv.uv.foreach_set('vector', [0.375, 0.0, 0.625, 0.0, 0.625, 0.25, 0.375, 0.25, 0.375, 0.25, 0.625, 0.25, 0.625, 0.5, 0.375, 0.5, 0.375, 0.5, 0.625, 0.5, 0.625, 0.75, 0.375, 0.75, 0.375, 0.75, 0.625, 0.75, 0.625, 1.0, 0.375, 1.0, 0.125, 0.5, 0.375, 0.5, 0.375, 0.75, 0.125, 0.75, 0.625, 0.5, 0.875, 0.5, 0.875, 0.75, 0.625, 0.75])
me_cube_003.materials.append(mat_material_001)
me_cube_003.use_remesh_fix_poles = True
me_cube_003.use_remesh_preserve_attributes = False
me_cube_003.use_mirror_vertex_groups = False
me_cube_003.update()
me_cube_004 = bpy.data.meshes.new('Cube.004')
me_cube_004.from_pydata([(-1.0, -1.0, -1.0), (-1.0, -1.0, 1.0), (-1.0, 1.0, -1.0), (-1.0, 1.0, 1.0), (1.0, -1.0, -1.0), (1.0, -1.0, 1.0), (1.0, 1.0, -1.0), (1.0, 1.0, 1.0)], [], [(0, 1, 3, 2), (2, 3, 7, 6), (6, 7, 5, 4), (4, 5, 1, 0), (2, 6, 4, 0), (7, 3, 1, 5)])
me_cube_004.polygons.foreach_set('use_smooth', [True] * 6)
_uv = me_cube_004.uv_layers.new(name='UVMap')
_uv.uv.foreach_set('vector', [0.375, 0.0, 0.625, 0.0, 0.625, 0.25, 0.375, 0.25, 0.375, 0.25, 0.625, 0.25, 0.625, 0.5, 0.375, 0.5, 0.375, 0.5, 0.625, 0.5, 0.625, 0.75, 0.375, 0.75, 0.375, 0.75, 0.625, 0.75, 0.625, 1.0, 0.375, 1.0, 0.125, 0.5, 0.375, 0.5, 0.375, 0.75, 0.125, 0.75, 0.625, 0.5, 0.875, 0.5, 0.875, 0.75, 0.625, 0.75])
me_cube_004.materials.append(mat_material_001)
me_cube_004.use_remesh_fix_poles = True
me_cube_004.use_remesh_preserve_attributes = False
me_cube_004.use_mirror_vertex_groups = False
me_cube_004.update()
me_cube_005 = bpy.data.meshes.new('Cube.005')
me_cube_005.from_pydata([(-1.0, -1.0, -1.0), (-1.0, -1.0, 1.0), (-1.0, 1.0, -1.0), (-1.0, 1.0, 1.0), (1.0, -1.0, -1.0), (1.0, -1.0, 1.0), (1.0, 1.0, -1.0), (1.0, 1.0, 1.0)], [], [(0, 1, 3, 2), (2, 3, 7, 6), (6, 7, 5, 4), (4, 5, 1, 0), (2, 6, 4, 0), (7, 3, 1, 5)])
me_cube_005.polygons.foreach_set('use_smooth', [True] * 6)
_uv = me_cube_005.uv_layers.new(name='UVMap')
_uv.uv.foreach_set('vector', [0.375, 0.0, 0.625, 0.0, 0.625, 0.25, 0.375, 0.25, 0.375, 0.25, 0.625, 0.25, 0.625, 0.5, 0.375, 0.5, 0.375, 0.5, 0.625, 0.5, 0.625, 0.75, 0.375, 0.75, 0.375, 0.75, 0.625, 0.75, 0.625, 1.0, 0.375, 1.0, 0.125, 0.5, 0.375, 0.5, 0.375, 0.75, 0.125, 0.75, 0.625, 0.5, 0.875, 0.5, 0.875, 0.75, 0.625, 0.75])
me_cube_005.materials.append(mat_material_001)
me_cube_005.use_remesh_fix_poles = True
me_cube_005.use_remesh_preserve_attributes = False
me_cube_005.use_mirror_vertex_groups = False
me_cube_005.update()
me_cube_007 = bpy.data.meshes.new('Cube.007')
me_cube_007.from_pydata([(-1.0, -1.0, -1.0), (-1.0, -1.0, 1.0), (-1.0, 1.0, -1.0), (-1.0, 1.0, 1.0), (1.0, -1.0, -1.0), (1.0, -1.0, 1.0), (1.0, 1.0, -1.0), (1.0, 1.0, 1.0)], [], [(0, 1, 3, 2), (2, 3, 7, 6), (6, 7, 5, 4), (4, 5, 1, 0), (2, 6, 4, 0), (7, 3, 1, 5)])
me_cube_007.polygons.foreach_set('use_smooth', [True] * 6)
_uv = me_cube_007.uv_layers.new(name='UVMap')
_uv.uv.foreach_set('vector', [0.375, 0.0, 0.625, 0.0, 0.625, 0.25, 0.375, 0.25, 0.375, 0.25, 0.625, 0.25, 0.625, 0.5, 0.375, 0.5, 0.375, 0.5, 0.625, 0.5, 0.625, 0.75, 0.375, 0.75, 0.375, 0.75, 0.625, 0.75, 0.625, 1.0, 0.375, 1.0, 0.125, 0.5, 0.375, 0.5, 0.375, 0.75, 0.125, 0.75, 0.625, 0.5, 0.875, 0.5, 0.875, 0.75, 0.625, 0.75])
me_cube_007.use_remesh_fix_poles = True
me_cube_007.use_remesh_preserve_attributes = False
me_cube_007.use_mirror_vertex_groups = False
me_cube_007.update()
me_cube_006 = bpy.data.meshes.new('Cube.006')
me_cube_006.from_pydata([(-0.1715, -0.6478, -1.835), (-0.09234, -0.7027, -0.9064), (-0.1715, -0.1065, -1.835), (-0.09234, -0.04903, -0.9064), (0.3436, -0.6545, -1.835), (0.3436, -0.7027, -0.9064), (0.3436, -0.1419, -1.835), (0.3436, -0.04903, -0.9064), (-0.07246, -0.6632, -0.9084), (-0.07246, -0.07897, -0.9084), (0.3237, -0.6632, -0.9084), (0.3237, -0.04929, -0.9084), (-0.1516, -0.6151, -1.721), (-0.1516, -0.1506, -1.721), (0.3237, -0.6151, -1.721), (0.3237, -0.1759, -1.721), (-0.1715, -0.6478, -1.333), (-0.05143, -0.109, -1.333), (0.3867, -0.1505, -1.424), (0.2886, -0.6545, -1.424), (0.9113, -0.6109, -1.906), (0.9972, -0.1221, -1.906), (0.9972, -0.1221, -1.568), (0.9113, -0.5957, -1.649), (-0.3618, -0.3771, -1.835), (-0.2826, -0.3759, -0.9064), (0.3436, -0.3488, -1.835), (0.4644, -0.3759, -0.9064), (-0.2627, -0.3563, -0.9084), (0.4445, -0.3563, -0.9084), (-0.3419, -0.3609, -1.721), (0.4445, -0.3609, -1.721), (0.4584, -0.3527, -1.424), (-0.3413, -0.3598, -1.333), (1.052, -0.3641, -1.865), (0.9616, -0.3755, -1.51), (-0.1309, -0.7656, -0.707), (-0.1309, 0.01019, -0.707), (0.3865, -0.7656, -0.707), (0.3865, 0.01019, -0.707), (-0.1073, -0.7188, -0.7094), (-0.1073, -0.01251, -0.7094), (0.3629, -0.7188, -0.7094), (0.3629, -0.01214, -0.7094), (-0.3567, -0.3777, -0.707), (0.5298, -0.3777, -0.707), (-0.3331, -0.3544, -0.7094), (0.5062, -0.3544, -0.7094), (0.9498, -0.1189, -1.558), (0.9471, -0.1202, -1.904), (0.8578, -0.6086, -1.617), (0.8612, -0.6231, -1.904), (0.9886, -0.3456, -1.864), (1.012, -0.3737, -1.556), (-0.1675, -0.1067, -1.786), (0.3478, -0.1404, -1.795), (0.3382, -0.6545, -1.795), (-0.1715, -0.6478, -1.786), (0.9972, -0.1221, -1.87), (0.9113, -0.6094, -1.87), (1.052, -0.3641, -1.838), (-0.3598, -0.3754, -1.786), (0.8609, -0.6217, -1.867), (0.9474, -0.12, -1.867), (0.3237, -0.6379, -1.336), (-0.1141, -0.6379, -1.336), (-0.1141, -0.1166, -1.336), (0.3237, -0.1158, -1.336), (-0.3043, -0.3587, -1.336), (0.4445, -0.3587, -1.336), (0.4639, -0.1463, -1.846), (0.5005, -0.1325, -1.441), (0.4034, -0.6469, -1.509), (0.4501, -0.6492, -1.846), (0.4879, -0.3329, -1.84), (0.5905, -0.3387, -1.441), (0.4675, -0.1449, -1.807), (0.4456, -0.649, -1.807), (0.6508, -0.1257, -1.493), (0.5562, -0.6618, -1.564), (0.5813, -0.6702, -1.875), (0.6071, -0.3393, -1.852), (0.6774, -0.35, -1.452), (0.6331, -0.1325, -1.837), (0.5789, -0.6694, -1.837), (0.6312, -0.1332, -1.875)], [], [(33, 25, 3, 17), (17, 3, 7, 18), (32, 27, 5, 19), (19, 5, 1, 16), (24, 26, 4, 0), (1, 5, 38, 36), (65, 64, 14, 12), (25, 1, 36, 44), (29, 10, 42, 47), (8, 28, 46, 40), (31, 30, 12, 14), (67, 66, 13, 15), (69, 67, 15, 31), (68, 65, 12, 30), (56, 19, 16, 57), (63, 48, 22, 58), (54, 17, 18, 55), (61, 33, 17, 54), (62, 51, 20, 59), (52, 49, 21, 34), (51, 52, 34, 20), (35, 82, 79, 50), (57, 16, 33, 61), (66, 68, 30, 13), (64, 69, 31, 14), (15, 13, 30, 31), (9, 11, 43, 41), (27, 7, 39, 45), (2, 6, 26, 24), (18, 7, 27, 32), (16, 1, 25, 33), (45, 39, 43, 47), (44, 36, 40, 46), (36, 38, 42, 40), (39, 37, 41, 43), (37, 44, 46, 41), (38, 45, 47, 42), (5, 27, 45, 38), (11, 29, 47, 43), (10, 8, 40, 42), (7, 3, 37, 39), (28, 9, 41, 46), (3, 25, 44, 37), (53, 35, 50, 23), (80, 81, 52, 51), (81, 85, 49, 52), (84, 80, 51, 62), (22, 48, 35, 53), (83, 78, 48, 63), (85, 83, 63, 49), (79, 84, 62, 50), (0, 57, 61, 24), (21, 58, 60, 34), (50, 62, 59, 23), (34, 60, 59, 20), (24, 61, 54, 2), (2, 54, 55, 6), (49, 63, 58, 21), (4, 56, 57, 0), (10, 29, 69, 64), (9, 28, 68, 66), (28, 8, 65, 68), (29, 11, 67, 69), (11, 9, 66, 67), (8, 10, 64, 65), (19, 56, 77, 72), (6, 55, 76, 70), (55, 18, 71, 76), (32, 19, 72, 75), (56, 4, 73, 77), (26, 6, 70, 74), (4, 26, 74, 73), (18, 32, 75, 71), (72, 77, 84, 79), (70, 76, 83, 85), (76, 71, 78, 83), (75, 72, 79, 82), (77, 73, 80, 84), (74, 70, 85, 81), (73, 74, 81, 80), (71, 75, 82, 78), (35, 48, 78, 82), (53, 60, 58, 22), (23, 59, 60, 53)])
me_cube_006.polygons.foreach_set('use_smooth', [True] * 84)
_uv = me_cube_006.uv_layers.new(name='UVMap')
_uv.uv.foreach_set('vector', [0.5, 0.125, 0.625, 0.125, 0.625, 0.25, 0.5, 0.25, 0.5, 0.25, 0.625, 0.25, 0.625, 0.5, 0.5, 0.5, 0.5, 0.625, 0.625, 0.625, 0.625, 0.75, 0.5, 0.75, 0.5, 0.75, 0.625, 0.75, 0.625, 1.0, 0.5, 1.0, 0.125, 0.625, 0.375, 0.625, 0.375, 0.75, 0.125, 0.75, 0.625, 1.0, 0.625, 0.75, 0.625, 0.75, 0.625, 1.0, 0.625, 1.0, 0.625, 0.75, 0.625, 0.75, 0.625, 1.0, 0.625, 0.125, 0.625, 0.0, 0.625, 0.0, 0.625, 0.125, 0.625, 0.625, 0.625, 0.75, 0.625, 0.75, 0.625, 0.625, 0.625, 0.0, 0.625, 0.125, 0.625, 0.125, 0.625, 0.0, 0.625, 0.625, 0.875, 0.625, 0.875, 0.75, 0.625, 0.75, 0.625, 0.5, 0.625, 0.25, 0.625, 0.25, 0.625, 0.5, 0.625, 0.625, 0.625, 0.5, 0.625, 0.5, 0.625, 0.625, 0.625, 0.125, 0.625, 0.0, 0.625, 0.0, 0.625, 0.125, 0.3872, 0.75, 0.5, 0.75, 0.5, 1.0, 0.3872, 1.0, 0.3872, 0.5, 0.5, 0.5, 0.5, 0.5, 0.3872, 0.5, 0.3872, 0.25, 0.5, 0.25, 0.5, 0.5, 0.3872, 0.5, 0.3872, 0.125, 0.5, 0.125, 0.5, 0.25, 0.3872, 0.25, 0.3872, 0.75, 0.375, 0.75, 0.375, 0.75, 0.3872, 0.75, 0.375, 0.625, 0.375, 0.5, 0.375, 0.5, 0.375, 0.625, 0.375, 0.75, 0.375, 0.625, 0.375, 0.625, 0.375, 0.75, 0.5, 0.625, 0.5, 0.625, 0.5, 0.75, 0.5, 0.75, 0.3872, 0.0, 0.5, 0.0, 0.5, 0.125, 0.3872, 0.125, 0.625, 0.25, 0.625, 0.125, 0.625, 0.125, 0.625, 0.25, 0.625, 0.75, 0.625, 0.625, 0.625, 0.625, 0.625, 0.75, 0.625, 0.5, 0.875, 0.5, 0.875, 0.625, 0.625, 0.625, 0.625, 0.25, 0.625, 0.5, 0.625, 0.5, 0.625, 0.25, 0.625, 0.625, 0.625, 0.5, 0.625, 0.5, 0.625, 0.625, 0.125, 0.5, 0.375, 0.5, 0.375, 0.625, 0.125, 0.625, 0.5, 0.5, 0.625, 0.5, 0.625, 0.625, 0.5, 0.625, 0.5, 0.0, 0.625, 0.0, 0.625, 0.125, 0.5, 0.125, 0.625, 0.625, 0.625, 0.5, 0.625, 0.5, 0.625, 0.625, 0.625, 0.125, 0.625, 0.0, 0.625, 0.0, 0.625, 0.125, 0.625, 1.0, 0.625, 0.75, 0.625, 0.75, 0.625, 1.0, 0.625, 0.5, 0.625, 0.25, 0.625, 0.25, 0.625, 0.5, 0.625, 0.25, 0.625, 0.125, 0.625, 0.125, 0.625, 0.25, 0.625, 0.75, 0.625, 0.625, 0.625, 0.625, 0.625, 0.75, 0.625, 0.75, 0.625, 0.625, 0.625, 0.625, 0.625, 0.75, 0.625, 0.5, 0.625, 0.625, 0.625, 0.625, 0.625, 0.5, 0.625, 0.75, 0.625, 1.0, 0.625, 1.0, 0.625, 0.75, 0.625, 0.5, 0.625, 0.25, 0.625, 0.25, 0.625, 0.5, 0.625, 0.125, 0.625, 0.25, 0.625, 0.25, 0.625, 0.125, 0.625, 0.25, 0.625, 0.125, 0.625, 0.125, 0.625, 0.25, 0.5, 0.625, 0.5, 0.625, 0.5, 0.75, 0.5, 0.75, 0.375, 0.75, 0.375, 0.625, 0.375, 0.625, 0.375, 0.75, 0.375, 0.625, 0.375, 0.5, 0.375, 0.5, 0.375, 0.625, 0.3872, 0.75, 0.375, 0.75, 0.375, 0.75, 0.3872, 0.75, 0.5, 0.5, 0.5, 0.5, 0.5, 0.625, 0.5, 0.625, 0.3872, 0.5, 0.5, 0.5, 0.5, 0.5, 0.3872, 0.5, 0.375, 0.5, 0.3872, 0.5, 0.3872, 0.5, 0.375, 0.5, 0.5, 0.75, 0.3872, 0.75, 0.3872, 0.75, 0.5, 0.75, 0.375, 0.0, 0.3872, 0.0, 0.3872, 0.125, 0.375, 0.125, 0.375, 0.5, 0.3872, 0.5, 0.3872, 0.625, 0.375, 0.625, 0.5, 0.75, 0.3872, 0.75, 0.3872, 0.75, 0.5, 0.75, 0.375, 0.625, 0.3872, 0.625, 0.3872, 0.75, 0.375, 0.75, 0.375, 0.125, 0.3872, 0.125, 0.3872, 0.25, 0.375, 0.25, 0.375, 0.25, 0.3872, 0.25, 0.3872, 0.5, 0.375, 0.5, 0.375, 0.5, 0.3872, 0.5, 0.3872, 0.5, 0.375, 0.5, 0.375, 0.75, 0.3872, 0.75, 0.3872, 1.0, 0.375, 1.0, 0.625, 0.75, 0.625, 0.625, 0.625, 0.625, 0.625, 0.75, 0.625, 0.25, 0.625, 0.125, 0.625, 0.125, 0.625, 0.25, 0.625, 0.125, 0.625, 0.0, 0.625, 0.0, 0.625, 0.125, 0.625, 0.625, 0.625, 0.5, 0.625, 0.5, 0.625, 0.625, 0.625, 0.5, 0.625, 0.25, 0.625, 0.25, 0.625, 0.5, 0.625, 1.0, 0.625, 0.75, 0.625, 0.75, 0.625, 1.0, 0.5, 0.75, 0.3872, 0.75, 0.3872, 0.75, 0.5, 0.75, 0.375, 0.5, 0.3872, 0.5, 0.3872, 0.5, 0.375, 0.5, 0.3872, 0.5, 0.5, 0.5, 0.5, 0.5, 0.3872, 0.5, 0.5, 0.625, 0.5, 0.75, 0.5, 0.75, 0.5, 0.625, 0.3872, 0.75, 0.375, 0.75, 0.375, 0.75, 0.3872, 0.75, 0.375, 0.625, 0.375, 0.5, 0.375, 0.5, 0.375, 0.625, 0.375, 0.75, 0.375, 0.625, 0.375, 0.625, 0.375, 0.75, 0.5, 0.5, 0.5, 0.625, 0.5, 0.625, 0.5, 0.5, 0.5, 0.75, 0.3872, 0.75, 0.3872, 0.75, 0.5, 0.75, 0.375, 0.5, 0.3872, 0.5, 0.3872, 0.5, 0.375, 0.5, 0.3872, 0.5, 0.5, 0.5, 0.5, 0.5, 0.3872, 0.5, 0.5, 0.625, 0.5, 0.75, 0.5, 0.75, 0.5, 0.625, 0.3872, 0.75, 0.375, 0.75, 0.375, 0.75, 0.3872, 0.75, 0.375, 0.625, 0.375, 0.5, 0.375, 0.5, 0.375, 0.625, 0.375, 0.75, 0.375, 0.625, 0.375, 0.625, 0.375, 0.75, 0.5, 0.5, 0.5, 0.625, 0.5, 0.625, 0.5, 0.5, 0.5, 0.625, 0.5, 0.5, 0.5, 0.5, 0.5, 0.625, 0.5, 0.625, 0.3872, 0.625, 0.3872, 0.5, 0.5, 0.5, 0.5, 0.75, 0.3872, 0.75, 0.3872, 0.625, 0.5, 0.625])
me_cube_006.materials.append(mat_material_006)
me_cube_006.use_remesh_fix_poles = True
me_cube_006.use_remesh_preserve_attributes = False
me_cube_006.use_mirror_vertex_groups = False
me_cube_006.update()
me_plane_002 = bpy.data.meshes.new('Plane.002')
me_plane_002.from_pydata([(-0.2271, -0.5824, -1.79), (0.8293, -0.6521, -1.79), (-0.2271, -0.2006, -1.79), (0.9948, -0.1134, -1.79), (-0.2271, -0.5824, -1.866), (0.8293, -0.6521, -1.866), (-0.2271, -0.2006, -1.866), (0.9948, -0.1134, -1.866), (0.1738, -0.674, -1.79), (0.1738, -0.1134, -1.79), (0.1738, -0.674, -1.866), (0.1738, -0.1134, -1.866), (-0.2271, -0.5824, -1.968), (-0.1941, -0.2006, -1.968), (0.1738, -0.674, -1.968), (0.1738, -0.1134, -1.968), (0.3695, -0.674, -1.79), (0.3695, -0.674, -1.866), (0.3695, -0.1134, -1.79), (0.3695, -0.1134, -1.866), (0.8293, -0.6521, -1.967), (0.9948, -0.1134, -1.967), (0.5697, -0.674, -1.967), (0.5697, -0.1134, -1.967), (-0.3207, -0.3915, -1.79), (1.055, -0.3937, -1.79), (-0.3207, -0.3915, -1.866), (1.055, -0.3937, -1.866), (0.1738, -0.3937, -1.866), (0.1738, -0.3937, -1.79), (-0.3207, -0.3915, -1.968), (0.1738, -0.3937, -1.968), (0.3695, -0.3937, -1.866), (0.3695, -0.3937, -1.79), (1.055, -0.3937, -1.967), (0.5697, -0.3937, -1.967), (-0.2271, -0.5824, -1.953), (-0.2271, -0.2006, -1.953), (0.1738, -0.1134, -1.953), (0.1738, -0.674, -1.953), (0.1738, -0.3937, -1.953), (-0.3207, -0.3915, -1.953), (0.9948, -0.1134, -1.813), (0.8293, -0.6521, -1.813), (-0.2271, -0.5824, -1.813), (-0.2271, -0.2006, -1.813), (0.1738, -0.674, -1.813), (0.1738, -0.1134, -1.813), (0.3695, -0.1134, -1.813), (0.3695, -0.674, -1.813), (-0.3207, -0.3915, -1.813), (1.055, -0.3937, -1.813), (0.9948, -0.1134, -1.906), (0.8293, -0.6521, -1.906), (0.3695, -0.1134, -1.906), (0.3695, -0.674, -1.906), (0.3695, -0.3937, -1.906), (1.055, -0.3937, -1.906), (1.001, -0.1344, -1.79), (1.001, -0.1344, -1.866), (0.1738, -0.1344, -1.866), (0.1738, -0.1344, -1.968), (0.3695, -0.1344, -1.866), (1.001, -0.1344, -1.967), (0.5697, -0.1344, -1.967), (-0.2341, -0.2149, -1.79), (-0.2341, -0.2149, -1.866), (0.1738, -0.1344, -1.79), (-0.2011, -0.2149, -1.968), (0.3695, -0.1344, -1.79), (-0.2341, -0.2149, -1.953), (0.1738, -0.1344, -1.953), (-0.2341, -0.2149, -1.813), (1.001, -0.1344, -1.813), (0.3695, -0.1344, -1.906), (1.001, -0.1344, -1.906), (-0.2455, -0.5448, -1.79), (-0.2455, -0.5448, -1.866), (0.1738, -0.6188, -1.79), (-0.2455, -0.5448, -1.968), (0.3695, -0.6188, -1.79), (0.9193, -0.6029, -1.79), (0.9193, -0.6029, -1.866), (0.1738, -0.6188, -1.866), (0.1738, -0.6188, -1.968), (0.3695, -0.6188, -1.866), (0.9193, -0.6029, -1.967), (0.5697, -0.6188, -1.967), (0.1738, -0.6188, -1.953), (-0.2455, -0.5448, -1.953), (0.9193, -0.6029, -1.813), (-0.2455, -0.5448, -1.813), (0.9193, -0.6029, -1.906), (0.3695, -0.6188, -1.906)], [], [(69, 18, 3, 58), (75, 52, 21, 63), (73, 42, 7, 59), (91, 44, 4, 77), (47, 45, 6, 11), (49, 43, 5, 17), (44, 46, 10, 4), (48, 47, 11, 19), (89, 36, 12, 79), (65, 2, 9, 67), (68, 61, 15, 13), (38, 37, 13, 15), (71, 38, 15, 61), (36, 39, 14, 12), (42, 48, 19, 7), (46, 49, 17, 10), (60, 62, 19, 11), (67, 9, 18, 69), (64, 63, 21, 23), (52, 54, 23, 21), (55, 53, 20, 22), (93, 55, 22, 87), (74, 56, 35, 64), (87, 86, 34, 35), (78, 29, 33, 80), (83, 85, 32, 28), (88, 40, 31, 84), (79, 84, 31, 30), (76, 24, 29, 78), (70, 41, 30, 68), (72, 50, 26, 66), (90, 51, 27, 82), (92, 57, 34, 86), (80, 33, 25, 81), (66, 26, 41, 70), (83, 28, 40, 88), (4, 10, 39, 36), (60, 11, 38, 71), (11, 6, 37, 38), (77, 4, 36, 89), (81, 25, 51, 90), (65, 24, 50, 72), (8, 16, 49, 46), (3, 18, 48, 42), (18, 9, 47, 48), (0, 8, 46, 44), (16, 1, 43, 49), (9, 2, 45, 47), (76, 0, 44, 91), (58, 3, 42, 73), (82, 27, 57, 92), (62, 32, 56, 74), (85, 17, 55, 93), (17, 5, 53, 55), (7, 19, 54, 52), (59, 7, 52, 75), (27, 59, 75, 57), (19, 62, 74, 54), (25, 58, 73, 51), (2, 65, 72, 45), (28, 60, 71, 40), (6, 66, 70, 37), (45, 72, 66, 6), (37, 70, 68, 13), (54, 74, 64, 23), (35, 34, 63, 64), (29, 67, 69, 33), (28, 32, 62, 60), (40, 71, 61, 31), (30, 31, 61, 68), (24, 65, 67, 29), (51, 73, 59, 27), (57, 75, 63, 34), (33, 69, 58, 25), (32, 85, 93, 56), (5, 82, 92, 53), (24, 76, 91, 50), (1, 81, 90, 43), (26, 77, 89, 41), (10, 83, 88, 39), (16, 80, 81, 1), (53, 92, 86, 20), (43, 90, 82, 5), (0, 76, 78, 8), (12, 14, 84, 79), (39, 88, 84, 14), (10, 17, 85, 83), (8, 78, 80, 16), (22, 20, 86, 87), (56, 93, 87, 35), (41, 89, 79, 30), (50, 91, 77, 26)])
_uv = me_plane_002.uv_layers.new(name='UVMap')
_uv.uv.foreach_set('vector', [0.5821, 0.9625, 0.5821, 1.0, 1.0, 1.0, 1.0, 0.9625, 1.0, 0.9625, 1.0, 1.0, 1.0, 1.0, 1.0, 0.9625, 1.0, 0.9625, 1.0, 1.0, 1.0, 1.0, 1.0, 0.9625, 0.0, 0.09839, 0.0, 0.0, 0.0, 0.0, 0.0, 0.09839, 0.3596, 1.0, 0.0, 1.0, 0.0, 1.0, 0.3596, 1.0, 0.5821, 0.0, 1.0, 0.0, 1.0, 0.0, 0.5821, 0.0, 0.0, 0.0, 0.3596, 0.0, 0.3596, 0.0, 0.0, 0.0, 0.5821, 1.0, 0.3596, 1.0, 0.3596, 1.0, 0.5821, 1.0, 0.0, 0.09839, 0.0, 0.0, 0.0, 0.0, 0.0, 0.09839, 0.0, 0.9625, 0.0, 1.0, 0.3596, 1.0, 0.3596, 0.9625, 0.0, 0.9625, 0.3596, 0.9625, 0.3596, 1.0, 0.0, 1.0, 0.3596, 1.0, 0.0, 1.0, 0.0, 1.0, 0.3596, 1.0, 0.3596, 0.9625, 0.3596, 1.0, 0.3596, 1.0, 0.3596, 0.9625, 0.0, 0.0, 0.3596, 0.0, 0.3596, 0.0, 0.0, 0.0, 1.0, 1.0, 0.5821, 1.0, 0.5821, 1.0, 1.0, 1.0, 0.3596, 0.0, 0.5821, 0.0, 0.5821, 0.0, 0.3596, 0.0, 0.3596, 0.9625, 0.5821, 0.9625, 0.5821, 1.0, 0.3596, 1.0, 0.3596, 0.9625, 0.3596, 1.0, 0.5821, 1.0, 0.5821, 0.9625, 0.5821, 0.9625, 1.0, 0.9625, 1.0, 1.0, 0.5821, 1.0, 1.0, 1.0, 0.5821, 1.0, 0.5821, 1.0, 1.0, 1.0, 0.5821, 0.0, 1.0, 0.0, 1.0, 0.0, 0.5821, 0.0, 0.5821, 0.09839, 0.5821, 0.0, 0.5821, 0.0, 0.5821, 0.09839, 0.5821, 0.9625, 0.5821, 0.5, 0.5821, 0.5, 0.5821, 0.9625, 0.5821, 0.09839, 1.0, 0.09839, 1.0, 0.5, 0.5821, 0.5, 0.3596, 0.09839, 0.3596, 0.5, 0.5821, 0.5, 0.5821, 0.09839, 0.3596, 0.09839, 0.5821, 0.09839, 0.5821, 0.5, 0.3596, 0.5, 0.3596, 0.09839, 0.3596, 0.5, 0.3596, 0.5, 0.3596, 0.09839, 0.0, 0.09839, 0.3596, 0.09839, 0.3596, 0.5, 0.0, 0.5, 0.0, 0.09839, 0.0, 0.5, 0.3596, 0.5, 0.3596, 0.09839, 0.0, 0.9625, 0.0, 0.5, 0.0, 0.5, 0.0, 0.9625, 0.0, 0.9625, 0.0, 0.5, 0.0, 0.5, 0.0, 0.9625, 1.0, 0.09839, 1.0, 0.5, 1.0, 0.5, 1.0, 0.09839, 1.0, 0.09839, 1.0, 0.5, 1.0, 0.5, 1.0, 0.09839, 0.5821, 0.09839, 0.5821, 0.5, 1.0, 0.5, 1.0, 0.09839, 0.0, 0.9625, 0.0, 0.5, 0.0, 0.5, 0.0, 0.9625, 0.3596, 0.09839, 0.3596, 0.5, 0.3596, 0.5, 0.3596, 0.09839, 0.0, 0.0, 0.3596, 0.0, 0.3596, 0.0, 0.0, 0.0, 0.3596, 0.9625, 0.3596, 1.0, 0.3596, 1.0, 0.3596, 0.9625, 0.3596, 1.0, 0.0, 1.0, 0.0, 1.0, 0.3596, 1.0, 0.0, 0.09839, 0.0, 0.0, 0.0, 0.0, 0.0, 0.09839, 1.0, 0.09839, 1.0, 0.5, 1.0, 0.5, 1.0, 0.09839, 0.0, 0.9625, 0.0, 0.5, 0.0, 0.5, 0.0, 0.9625, 0.3596, 0.0, 0.5821, 0.0, 0.5821, 0.0, 0.3596, 0.0, 1.0, 1.0, 0.5821, 1.0, 0.5821, 1.0, 1.0, 1.0, 0.5821, 1.0, 0.3596, 1.0, 0.3596, 1.0, 0.5821, 1.0, 0.0, 0.0, 0.3596, 0.0, 0.3596, 0.0, 0.0, 0.0, 0.5821, 0.0, 1.0, 0.0, 1.0, 0.0, 0.5821, 0.0, 0.3596, 1.0, 0.0, 1.0, 0.0, 1.0, 0.3596, 1.0, 0.0, 0.09839, 0.0, 0.0, 0.0, 0.0, 0.0, 0.09839, 1.0, 0.9625, 1.0, 1.0, 1.0, 1.0, 1.0, 0.9625, 1.0, 0.09839, 1.0, 0.5, 1.0, 0.5, 1.0, 0.09839, 0.5821, 0.9625, 0.5821, 0.5, 0.5821, 0.5, 0.5821, 0.9625, 0.5821, 0.09839, 0.5821, 0.0, 0.5821, 0.0, 0.5821, 0.09839, 0.5821, 0.0, 1.0, 0.0, 1.0, 0.0, 0.5821, 0.0, 1.0, 1.0, 0.5821, 1.0, 0.5821, 1.0, 1.0, 1.0, 1.0, 0.9625, 1.0, 1.0, 1.0, 1.0, 1.0, 0.9625, 1.0, 0.5, 1.0, 0.9625, 1.0, 0.9625, 1.0, 0.5, 0.5821, 1.0, 0.5821, 0.9625, 0.5821, 0.9625, 0.5821, 1.0, 1.0, 0.5, 1.0, 0.9625, 1.0, 0.9625, 1.0, 0.5, 0.0, 1.0, 0.0, 0.9625, 0.0, 0.9625, 0.0, 1.0, 0.3596, 0.5, 0.3596, 0.9625, 0.3596, 0.9625, 0.3596, 0.5, 0.0, 1.0, 0.0, 0.9625, 0.0, 0.9625, 0.0, 1.0, 0.0, 1.0, 0.0, 0.9625, 0.0, 0.9625, 0.0, 1.0, 0.0, 1.0, 0.0, 0.9625, 0.0, 0.9625, 0.0, 1.0, 0.5821, 1.0, 0.5821, 0.9625, 0.5821, 0.9625, 0.5821, 1.0, 0.5821, 0.5, 1.0, 0.5, 1.0, 0.9625, 0.5821, 0.9625, 0.3596, 0.5, 0.3596, 0.9625, 0.5821, 0.9625, 0.5821, 0.5, 0.3596, 0.5, 0.5821, 0.5, 0.5821, 0.9625, 0.3596, 0.9625, 0.3596, 0.5, 0.3596, 0.9625, 0.3596, 0.9625, 0.3596, 0.5, 0.0, 0.5, 0.3596, 0.5, 0.3596, 0.9625, 0.0, 0.9625, 0.0, 0.5, 0.0, 0.9625, 0.3596, 0.9625, 0.3596, 0.5, 1.0, 0.5, 1.0, 0.9625, 1.0, 0.9625, 1.0, 0.5, 1.0, 0.5, 1.0, 0.9625, 1.0, 0.9625, 1.0, 0.5, 0.5821, 0.5, 0.5821, 0.9625, 1.0, 0.9625, 1.0, 0.5, 0.5821, 0.5, 0.5821, 0.09839, 0.5821, 0.09839, 0.5821, 0.5, 1.0, 0.0, 1.0, 0.09839, 1.0, 0.09839, 1.0, 0.0, 0.0, 0.5, 0.0, 0.09839, 0.0, 0.09839, 0.0, 0.5, 1.0, 0.0, 1.0, 0.09839, 1.0, 0.09839, 1.0, 0.0, 0.0, 0.5, 0.0, 0.09839, 0.0, 0.09839, 0.0, 0.5, 0.3596, 0.0, 0.3596, 0.09839, 0.3596, 0.09839, 0.3596, 0.0, 0.5821, 0.0, 0.5821, 0.09839, 1.0, 0.09839, 1.0, 0.0, 1.0, 0.0, 1.0, 0.09839, 1.0, 0.09839, 1.0, 0.0, 1.0, 0.0, 1.0, 0.09839, 1.0, 0.09839, 1.0, 0.0, 0.0, 0.0, 0.0, 0.09839, 0.3596, 0.09839, 0.3596, 0.0, 0.0, 0.0, 0.3596, 0.0, 0.3596, 0.09839, 0.0, 0.09839, 0.3596, 0.0, 0.3596, 0.09839, 0.3596, 0.09839, 0.3596, 0.0, 0.3596, 0.0, 0.5821, 0.0, 0.5821, 0.09839, 0.3596, 0.09839, 0.3596, 0.0, 0.3596, 0.09839, 0.5821, 0.09839, 0.5821, 0.0, 0.5821, 0.0, 1.0, 0.0, 1.0, 0.09839, 0.5821, 0.09839, 0.5821, 0.5, 0.5821, 0.09839, 0.5821, 0.09839, 0.5821, 0.5, 0.0, 0.5, 0.0, 0.09839, 0.0, 0.09839, 0.0, 0.5, 0.0, 0.5, 0.0, 0.09839, 0.0, 0.09839, 0.0, 0.5])
me_plane_002.materials.append(mat_material_007)
me_plane_002.use_remesh_fix_poles = True
me_plane_002.use_remesh_preserve_attributes = False
me_plane_002.use_mirror_vertex_groups = False
me_plane_002.update()
me_plane_008 = bpy.data.meshes.new('Plane.008')
me_plane_008.from_pydata([(0.9969, 0.9969, 0.158), (-0.9969, 0.9969, 0.158), (0.9969, -0.9969, 0.158), (-0.9969, -0.9969, 0.158), (-0.9, -0.9362, 1.203), (0.8191, -0.9362, 1.203), (-0.9, 0.7829, 1.203), (0.8191, 0.7829, 1.203), (1.467, 1.467, 0.1079), (-1.467, 1.467, 0.1079), (1.467, -1.467, 0.1079), (-1.467, -1.467, 0.1079), (-1.247, 1.247, 0.1408), (-1.247, -1.247, 0.1408), (1.247, -1.247, 0.1408), (1.247, 1.247, 0.1408)], [], [(4, 6, 1, 3), (7, 5, 2, 0), (6, 7, 0, 1), (4, 5, 7, 6), (5, 4, 3, 2), (13, 12, 9, 11), (15, 14, 10, 8), (14, 13, 11, 10), (12, 15, 8, 9), (1, 0, 15, 12), (2, 3, 13, 14), (0, 2, 14, 15), (3, 1, 12, 13)])
me_plane_008.polygons.foreach_set('use_smooth', [True] * 13)
_uv = me_plane_008.uv_layers.new(name='UVMap')
_uv.uv.foreach_set('vector', [0.0, 0.0, 0.0, 1.0, 0.0, 1.0, 0.0, 0.0, 1.0, 1.0, 1.0, 0.0, 1.0, 0.0, 1.0, 1.0, 0.0, 1.0, 1.0, 1.0, 1.0, 1.0, 0.0, 1.0, 0.0, 0.0, 1.0, 0.0, 1.0, 1.0, 0.0, 1.0, 1.0, 0.0, 0.0, 0.0, 0.0, 0.0, 1.0, 0.0, 0.0, 0.0, 0.0, 1.0, 0.0, 1.0, 0.0, 0.0, 1.0, 1.0, 1.0, 0.0, 1.0, 0.0, 1.0, 1.0, 1.0, 0.0, 0.0, 0.0, 0.0, 0.0, 1.0, 0.0, 0.0, 1.0, 1.0, 1.0, 1.0, 1.0, 0.0, 1.0, 0.0, 1.0, 1.0, 1.0, 1.0, 1.0, 0.0, 1.0, 1.0, 0.0, 0.0, 0.0, 0.0, 0.0, 1.0, 0.0, 1.0, 1.0, 1.0, 0.0, 1.0, 0.0, 1.0, 1.0, 0.0, 0.0, 0.0, 1.0, 0.0, 1.0, 0.0, 0.0])
me_plane_008.materials.append(mat_material_003)
me_plane_008.use_remesh_fix_poles = True
me_plane_008.use_remesh_preserve_attributes = False
me_plane_008.use_mirror_vertex_groups = False
me_plane_008.update()

# ---- objects
ob_cube = bpy.data.objects.new('Cube', me_cube)
ob_light = bpy.data.objects.new('Light', light_light)
ob_camera = bpy.data.objects.new('Camera', cam_camera)
ob_plane = bpy.data.objects.new('Plane', me_plane_001)
ob_cube_001 = bpy.data.objects.new('Cube.001', me_cube_002)
ob_plane_001 = bpy.data.objects.new('Plane.001', me_plane)
ob_plane_002 = bpy.data.objects.new('Plane.002', me_plane_003)
ob_plane_003 = bpy.data.objects.new('Plane.003', me_plane_005)
ob_cube_002 = bpy.data.objects.new('Cube.002', me_cube_001)
ob_cube_003 = bpy.data.objects.new('Cube.003', me_cube_003)
ob_cube_004 = bpy.data.objects.new('Cube.004', me_cube_004)
ob_cube_005 = bpy.data.objects.new('Cube.005', me_cube_005)
ob_cube_007 = bpy.data.objects.new('Cube.007', me_cube_007)
ob_cube_006 = bpy.data.objects.new('Cube.006', me_cube_006)
ob_plane_004 = bpy.data.objects.new('Plane.004', me_plane_002)
ob_plane_005 = bpy.data.objects.new('Plane.005', me_plane_008)

# ---- transforms, parenting, visibility, modifiers, constraints
ob_cube.location = (0.0, 0.0, 0.0)
ob_cube.lock_rotations_4d = False
ob_cube.empty_display_type = 'ARROWS'
ob_cube.lineart.crease_threshold = 0.0
_m = ob_cube.modifiers.new('Subdivision', 'SUBSURF')
_m.uv_smooth = 'PRESERVE_CORNERS'
_m.levels = 2
_m = ob_cube.modifiers.new('Mirror', 'MIRROR')
_m.use_axis = (False, True, False)
_m.use_clip = True
ob_light.location = (4.076, 1.005, 5.904)
ob_light.rotation_euler = (0.6503, 0.05522, 1.866)
ob_light.lock_rotations_4d = False
ob_light.empty_display_type = 'ARROWS'
ob_light.color = (0.0, 0.0, 0.0, 0.0)
ob_light.lineart.crease_threshold = 0.0
ob_camera.location = (7.359, -6.926, 4.958)
ob_camera.rotation_euler = (1.109, 0.0, 0.8149)
ob_camera.lock_rotations_4d = False
ob_camera.empty_display_type = 'ARROWS'
ob_camera.color = (0.0, 0.0, 0.0, 0.0)
ob_camera.display_type = 'WIRE'
ob_camera.lineart.crease_threshold = 0.0
ob_plane.location = (0.1105, 0.0, 0.1057)
ob_plane.rotation_euler = (-0.0, 1.571, 0.0)
ob_plane.lineart.crease_threshold = 0.0
_m = ob_plane.modifiers.new('Mirror', 'MIRROR')
_m.use_axis = (False, True, False)
_m = ob_plane.modifiers.new('Subdivision', 'SUBSURF')
_m.uv_smooth = 'PRESERVE_CORNERS'
_m.levels = 2
ob_cube_001.location = (0.0, 0.0, 3.643)
ob_cube_001.scale = (1.457, 1.457, 1.457)
ob_cube_001.lineart.crease_threshold = 0.0
_m = ob_cube_001.modifiers.new('Subdivision', 'SUBSURF')
_m.uv_smooth = 'PRESERVE_CORNERS'
_m.levels = 2
_m = ob_cube_001.modifiers.new('Solidify', 'SOLIDIFY')
_m.thickness = 0.08
ob_plane_001.location = (0.0, 0.0, 0.0)
ob_plane_001.rotation_euler = (-0.0, 1.571, 0.0)
ob_plane_001.lineart.crease_threshold = 0.0
_m = ob_plane_001.modifiers.new('Mirror', 'MIRROR')
_m.use_axis = (False, True, False)
_m.use_clip = True
_m = ob_plane_001.modifiers.new('Subdivision', 'SUBSURF')
_m.uv_smooth = 'PRESERVE_CORNERS'
_m.levels = 2
_m = ob_plane_001.modifiers.new('Solidify', 'SOLIDIFY')
_m.thickness = -0.01
ob_plane_002.location = (0.0, 0.0, 0.8477)
ob_plane_002.rotation_euler = (-0.0, 1.571, 0.0)
ob_plane_002.scale = (0.2297, 0.2297, 0.2297)
ob_plane_002.lineart.crease_threshold = 0.0
_m = ob_plane_002.modifiers.new('Mirror', 'MIRROR')
_m.use_axis = (False, True, False)
_m.use_clip = True
_m = ob_plane_002.modifiers.new('Subdivision', 'SUBSURF')
_m.uv_smooth = 'PRESERVE_CORNERS'
_m = ob_plane_002.modifiers.new('Solidify', 'SOLIDIFY')
_m.thickness = -0.08
ob_plane_003.location = (-0.04243, 0.05189, 0.0789)
ob_plane_003.rotation_euler = (-0.0, 1.571, 0.0)
ob_plane_003.scale = (0.2138, 0.2138, 0.2138)
ob_plane_003.lineart.crease_threshold = 0.0
_m = ob_plane_003.modifiers.new('Subdivision', 'SUBSURF')
_m.uv_smooth = 'PRESERVE_CORNERS'
_m = ob_plane_003.modifiers.new('Solidify', 'SOLIDIFY')
_m.thickness = -0.06
ob_cube_002.location = (0.3065, 0.008596, 1.641)
ob_cube_002.rotation_euler = (-0.002758, -0.3805, 0.02453)
ob_cube_002.scale = (0.01907, 0.07512, 0.07512)
ob_cube_002.lineart.crease_threshold = 0.0
_m = ob_cube_002.modifiers.new('Subdivision', 'SUBSURF')
_m.uv_smooth = 'PRESERVE_CORNERS'
ob_cube_003.location = (0.4106, 0.007871, 1.39)
ob_cube_003.rotation_euler = (-0.002758, -0.3805, 0.02453)
ob_cube_003.scale = (0.01907, 0.07512, 0.07512)
ob_cube_003.lineart.crease_threshold = 0.0
_m = ob_cube_003.modifiers.new('Subdivision', 'SUBSURF')
_m.uv_smooth = 'PRESERVE_CORNERS'
ob_cube_004.location = (0.4736, 0.003396, 1.119)
ob_cube_004.rotation_euler = (0.003355, -0.1309, 0.02297)
ob_cube_004.scale = (0.01907, 0.07512, 0.07512)
ob_cube_004.lineart.crease_threshold = 0.0
_m = ob_cube_004.modifiers.new('Subdivision', 'SUBSURF')
_m.uv_smooth = 'PRESERVE_CORNERS'
ob_cube_005.location = (0.4993, -0.002813, 0.6501)
ob_cube_005.rotation_euler = (0.003355, -0.1309, 0.02297)
ob_cube_005.scale = (0.01907, 0.07512, 0.07512)
ob_cube_005.lineart.crease_threshold = 0.0
_m = ob_cube_005.modifiers.new('Subdivision', 'SUBSURF')
_m.uv_smooth = 'PRESERVE_CORNERS'
ob_cube_007.location = (0.5254, -0.01458, 0.8817)
ob_cube_007.rotation_euler = (0.0, -0.1678, 0.0)
ob_cube_007.scale = (0.02121, 0.1251, 0.1251)
ob_cube_007.lineart.crease_threshold = 0.0
_m = ob_cube_007.modifiers.new('Bevel', 'BEVEL')
_m.width = 0.13
_m.width_pct = 0.13
_m.limit_method = 'NONE'
ob_cube_006.location = (0.05091, 0.0, 0.6056)
ob_cube_006.scale = (0.537, 0.537, 0.537)
ob_cube_006.lineart.crease_threshold = 0.0
_m = ob_cube_006.modifiers.new('Mirror', 'MIRROR')
_m.use_axis = (False, True, False)
_m = ob_cube_006.modifiers.new('Subdivision', 'SUBSURF')
_m.uv_smooth = 'PRESERVE_CORNERS'
_m.show_only_control_edges = False
ob_plane_004.location = (0.05091, 0.0, 0.6056)
ob_plane_004.scale = (0.537, 0.537, 0.537)
ob_plane_004.lineart.crease_threshold = 0.0
_m = ob_plane_004.modifiers.new('Mirror', 'MIRROR')
_m.use_axis = (False, True, False)
_m = ob_plane_004.modifiers.new('Subdivision', 'SUBSURF')
_m.uv_smooth = 'PRESERVE_CORNERS'
_m.show_only_control_edges = False
ob_plane_005.location = (0.06073, 0.0, 3.012)
ob_plane_005.rotation_euler = (0.0, -0.2382, 0.0)
ob_plane_005.scale = (1.074, 1.074, 1.074)
ob_plane_005.lineart.crease_threshold = 0.0
_m = ob_plane_005.modifiers.new('Subdivision', 'SUBSURF')
_m.uv_smooth = 'PRESERVE_CORNERS'
_m.levels = 2
_m = ob_plane_005.modifiers.new('Solidify', 'SOLIDIFY')
_m.thickness = 0.05

# ---- collection membership
col_collection.objects.link(ob_cube)
col_collection.objects.link(ob_light)
col_collection.objects.link(ob_camera)
col_collection.objects.link(ob_plane)
col_collection.objects.link(ob_cube_001)
col_collection.objects.link(ob_plane_001)
col_collection.objects.link(ob_plane_002)
col_collection.objects.link(ob_plane_003)
col_collection.objects.link(ob_cube_002)
col_collection.objects.link(ob_cube_003)
col_collection.objects.link(ob_cube_004)
col_collection.objects.link(ob_cube_005)
col_collection.objects.link(ob_cube_007)
col_shores.objects.link(ob_cube_006)
col_shores.objects.link(ob_plane_004)
col_shores.objects.link(ob_plane_005)

# ---- scene / render settings (as saved in the file)
scene.camera = ob_camera
scene.frame_start = 1; scene.frame_end = 250; scene.frame_set(1)
scene.render.engine = 'BLENDER_EEVEE_NEXT'
scene.cycles.use_denoising = False
scene.cycles.samples = 128
scene.cycles.sampling_pattern = 'TABULATED_SOBOL'
scene.cycles.use_adaptive_sampling = False
scene.cycles.use_light_tree = False
scene.view_settings.view_transform = 'Filmic'
bpy.context.view_layer.update()

